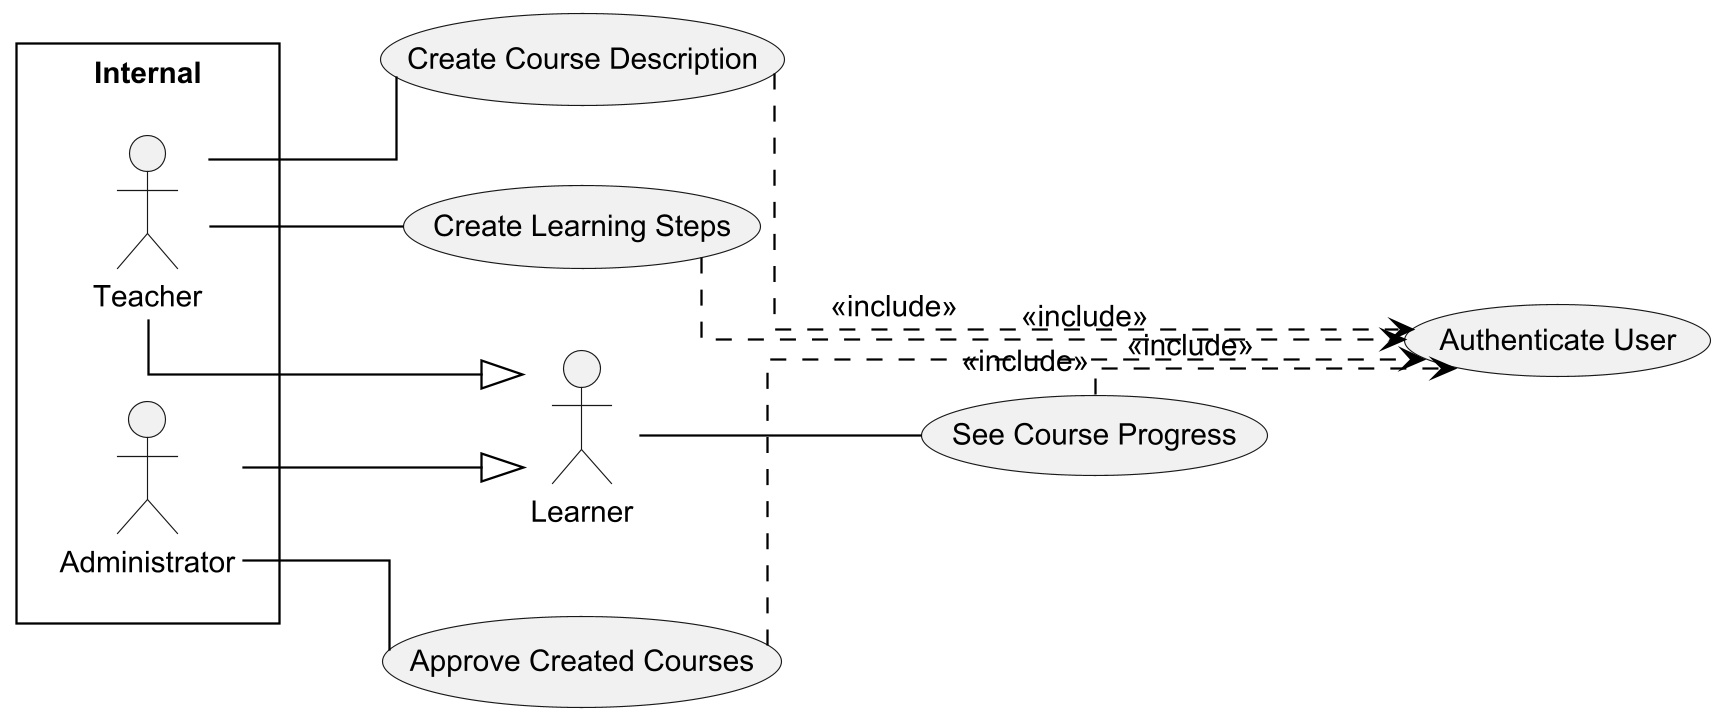

The diagram above was rendered by PlantUML. Its source (embedded in the PNG):
@startuml UseCaseDiagram
!include .\astah-min.puml

scale 2
left to right direction

actor "Learner" as s
package Internal {
    actor "Teacher" as t
    actor "Administrator" as a
}

t --|> s
a --|> s

usecase "See Course Progress" as UC1
usecase "Create Course Description" as UC2
usecase "Approve Created Courses" as UC3
usecase "Create Learning Steps" as UC4

usecase "Authenticate User" as auth

s -- UC1
t -- UC2
a -- UC3
t -- UC4

UC1 ..> auth : <<include>>
UC2 ..> auth : <<include>>
UC3 ..> auth : <<include>>
UC4 ..> auth : <<include>>

@enduml